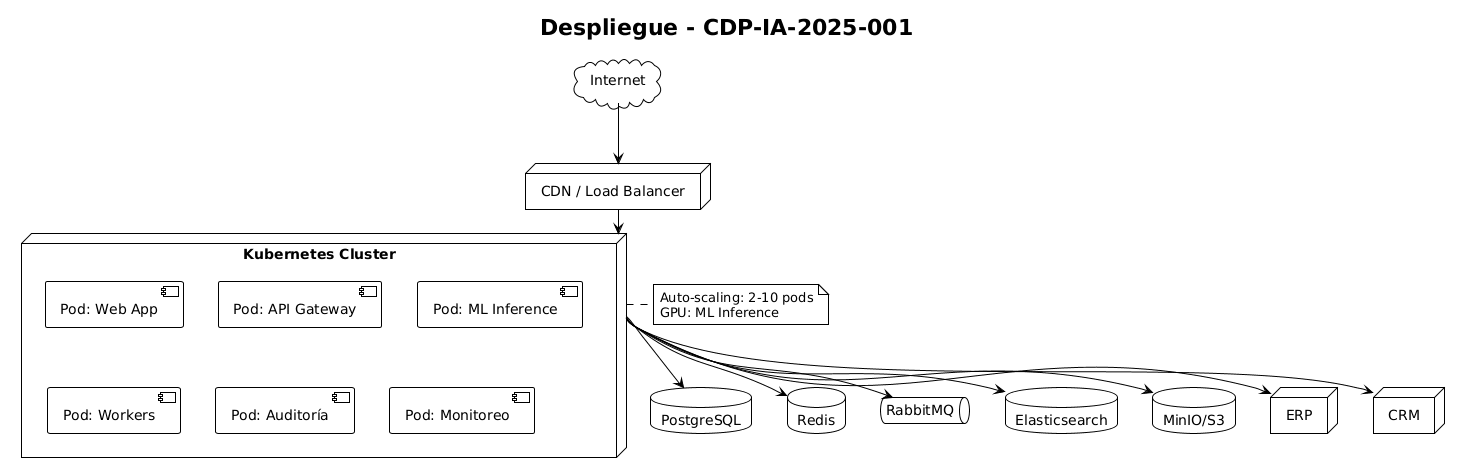

The diagram above was rendered by PlantUML. Its source (embedded in the PNG):
@startuml
!theme plain
title Despliegue - CDP-IA-2025-001

cloud "Internet" as Internet
node "CDN / Load Balancer" as CDN

node "Kubernetes Cluster" as K8s {
  [Pod: Web App]
  [Pod: API Gateway]
  [Pod: ML Inference]
  [Pod: Workers]
  [Pod: Auditoría]
  [Pod: Monitoreo]
}

database "PostgreSQL" as DB
database "Redis" as Cache
queue "RabbitMQ" as MQ
database "Elasticsearch" as ES
database "MinIO/S3" as S3

node "ERP" as ERP
node "CRM" as CRM

Internet --> CDN
CDN --> K8s
K8s --> DB
K8s --> Cache
K8s --> MQ
K8s --> ES
K8s --> S3
K8s --> ERP
K8s --> CRM

note right of K8s
  Auto-scaling: 2-10 pods
  GPU: ML Inference
end note
@enduml